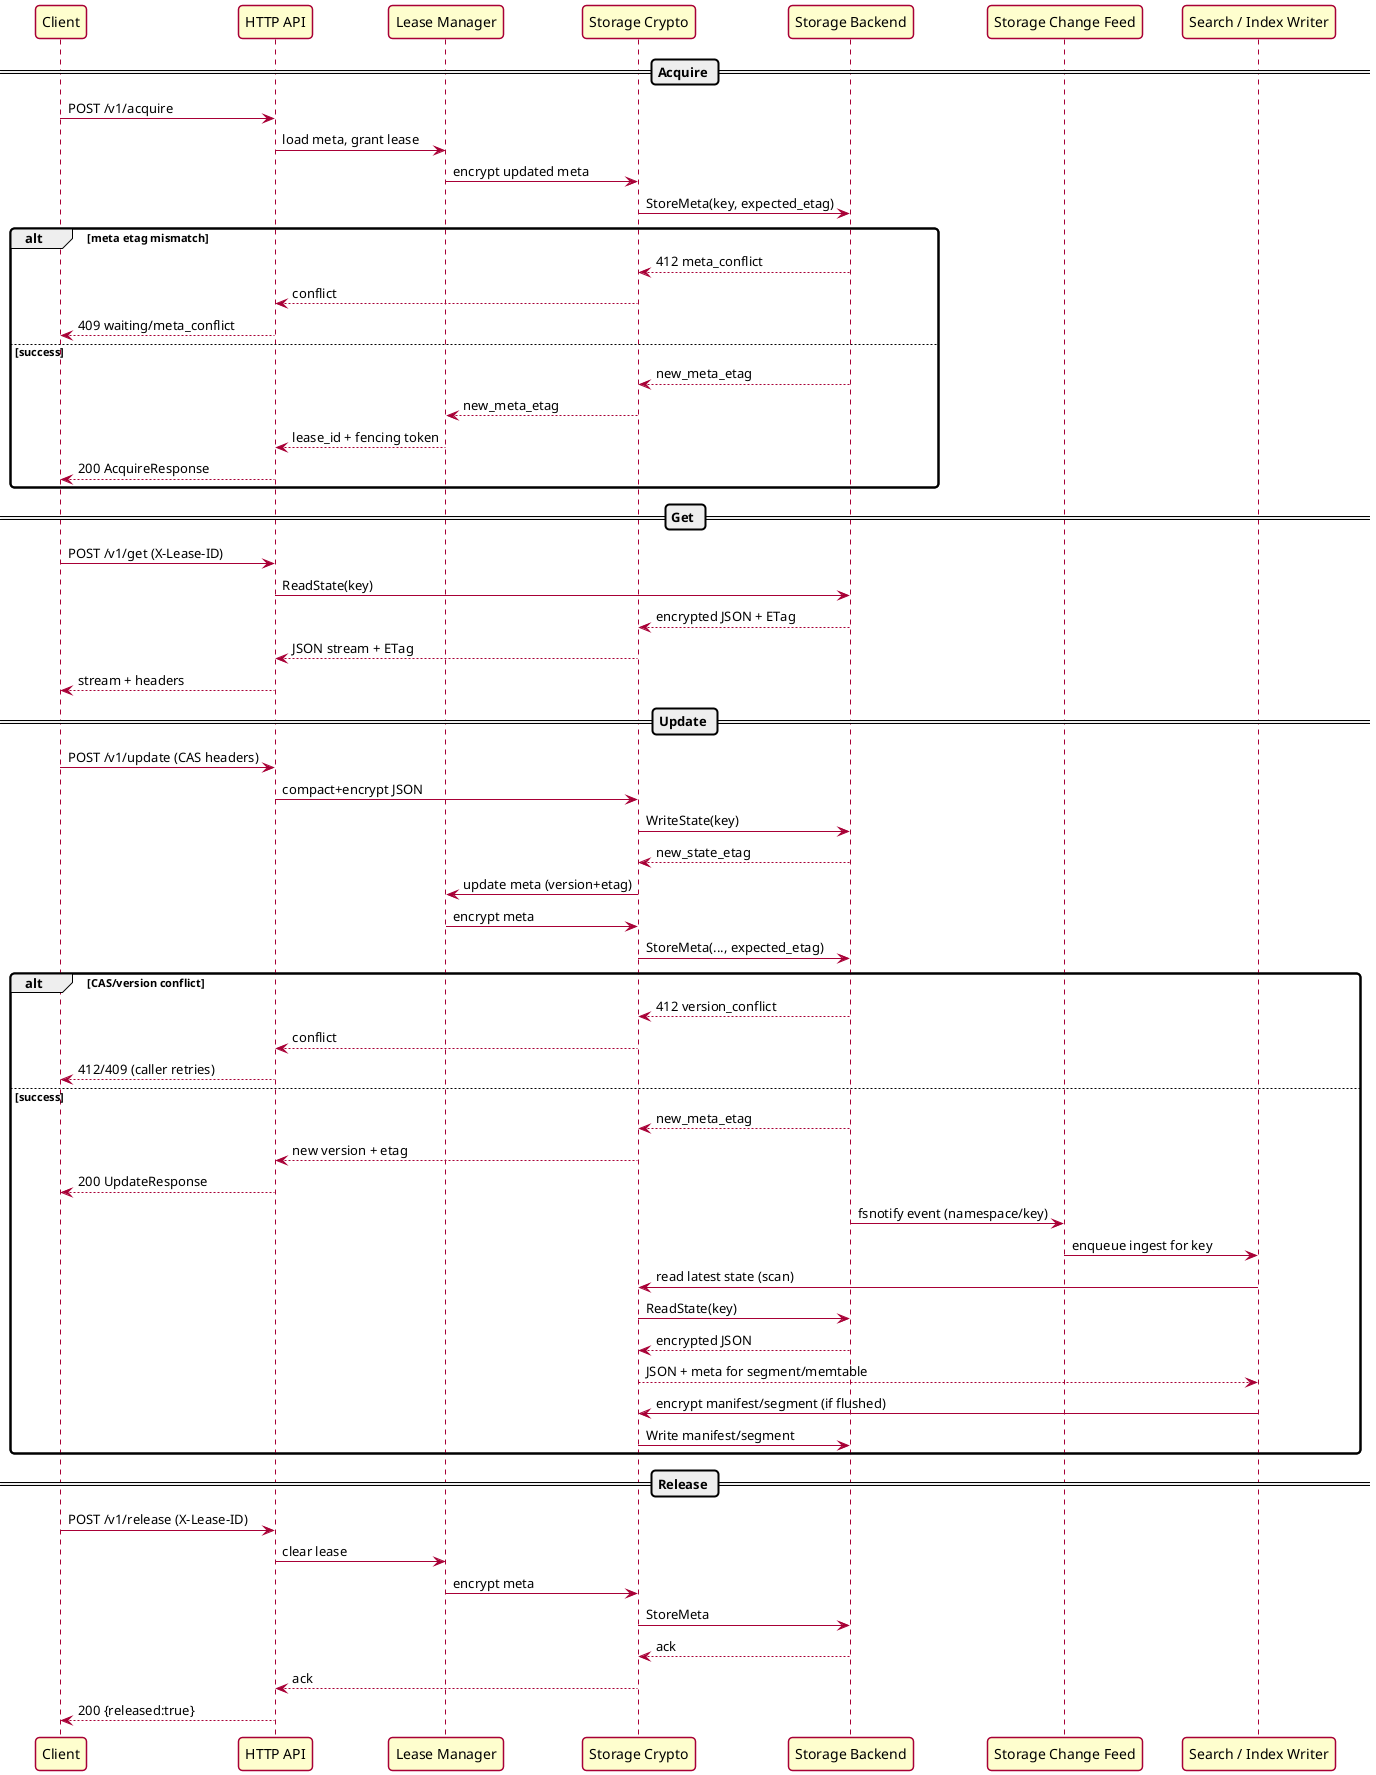

The diagram above was rendered by PlantUML. Its source (embedded in the PNG):
@startuml
skin rose
skinparam participantPadding 15
skinparam boxPadding 15
skinparam shadowing false
skinparam roundcorner 8

participant Client
participant "HTTP API" as API
participant "Lease Manager" as Lease
participant "Storage Crypto" as Crypto
participant "Storage Backend" as Backend
participant "Storage Change Feed" as ChangeFeed
participant "Search / Index Writer" as Index

== Acquire ==
Client -> API: POST /v1/acquire
API -> Lease: load meta, grant lease
Lease -> Crypto: encrypt updated meta
Crypto -> Backend: StoreMeta(key, expected_etag)
alt meta etag mismatch
    Backend --> Crypto: 412 meta_conflict
    Crypto --> API: conflict
    API --> Client: 409 waiting/meta_conflict
else success
    Backend --> Crypto: new_meta_etag
    Crypto --> Lease: new_meta_etag
    Lease --> API: lease_id + fencing token
    API --> Client: 200 AcquireResponse
end

== Get ==
Client -> API: POST /v1/get (X-Lease-ID)
API -> Backend: ReadState(key)
Backend --> Crypto: encrypted JSON + ETag
Crypto --> API: JSON stream + ETag
API --> Client: stream + headers

== Update ==
Client -> API: POST /v1/update (CAS headers)
API -> Crypto: compact+encrypt JSON
Crypto -> Backend: WriteState(key)
Backend --> Crypto: new_state_etag
Crypto -> Lease: update meta (version+etag)
Lease -> Crypto: encrypt meta
Crypto -> Backend: StoreMeta(..., expected_etag)
alt CAS/version conflict
    Backend --> Crypto: 412 version_conflict
    Crypto --> API: conflict
    API --> Client: 412/409 (caller retries)
else success
    Backend --> Crypto: new_meta_etag
    Crypto --> API: new version + etag
    API --> Client: 200 UpdateResponse
    Backend -> ChangeFeed: fsnotify event (namespace/key)
    ChangeFeed -> Index: enqueue ingest for key
    Index -> Crypto: read latest state (scan)
    Crypto -> Backend: ReadState(key)
    Backend --> Crypto: encrypted JSON
    Crypto --> Index: JSON + meta for segment/memtable
    Index -> Crypto: encrypt manifest/segment (if flushed)
    Crypto -> Backend: Write manifest/segment
end
== Release ==
Client -> API: POST /v1/release (X-Lease-ID)
API -> Lease: clear lease
Lease -> Crypto: encrypt meta
Crypto -> Backend: StoreMeta
Backend --> Crypto: ack
Crypto --> API: ack
API --> Client: 200 {released:true}
@enduml